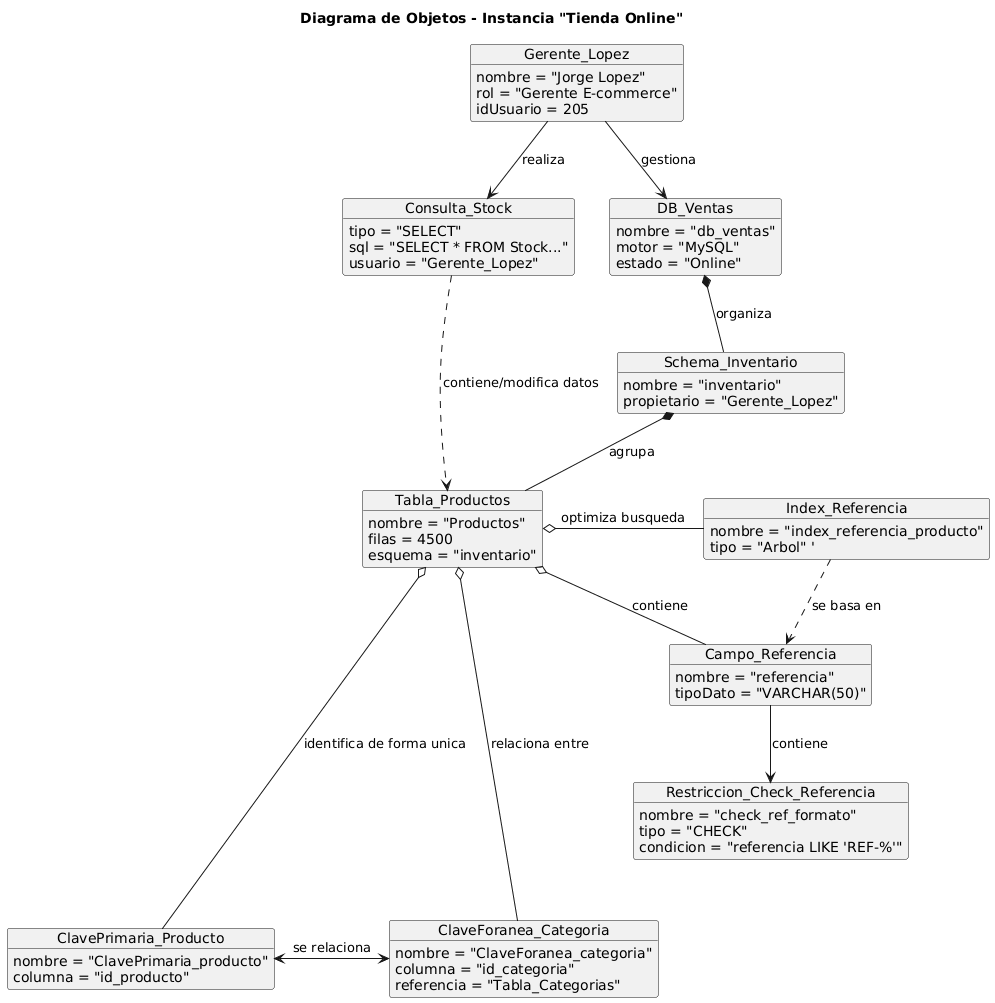

The diagram above was rendered by PlantUML. Its source (embedded in the PNG):
@startuml
title Diagrama de Objetos - Instancia "Tienda Online"

object Gerente_Lopez
Gerente_Lopez : nombre = "Jorge Lopez"
Gerente_Lopez : rol = "Gerente E-commerce"
Gerente_Lopez : idUsuario = 205

object DB_Ventas
DB_Ventas : nombre = "db_ventas"
DB_Ventas : motor = "MySQL"
DB_Ventas : estado = "Online"

object Schema_Inventario
Schema_Inventario : nombre = "inventario"
Schema_Inventario : propietario = "Gerente_Lopez"

object Tabla_Productos
Tabla_Productos : nombre = "Productos"
Tabla_Productos : filas = 4500
Tabla_Productos : esquema = "inventario"


object Campo_Referencia
Campo_Referencia : nombre = "referencia"
Campo_Referencia : tipoDato = "VARCHAR(50)"


object ClavePrimaria_Producto
ClavePrimaria_Producto : nombre = "ClavePrimaria_producto"
ClavePrimaria_Producto : columna = "id_producto"

object ClaveForanea_Categoria
ClaveForanea_Categoria : nombre = "ClaveForanea_categoria"
ClaveForanea_Categoria : columna = "id_categoria"
ClaveForanea_Categoria : referencia = "Tabla_Categorias"


object Index_Referencia
Index_Referencia : nombre = "index_referencia_producto"
Index_Referencia : tipo = "Arbol" '


object Restriccion_Check_Referencia
Restriccion_Check_Referencia : nombre = "check_ref_formato"
Restriccion_Check_Referencia : tipo = "CHECK"
Restriccion_Check_Referencia : condicion = "referencia LIKE 'REF-%'"

object Consulta_Stock
Consulta_Stock : tipo = "SELECT"
Consulta_Stock : sql = "SELECT * FROM Stock..."
Consulta_Stock : usuario = "Gerente_Lopez"


Consulta_Stock -[hidden]right- DB_Ventas

Index_Referencia -[hidden]left- Tabla_Productos

ClavePrimaria_Producto -[hidden]right- ClaveForanea_Categoria

Gerente_Lopez --> DB_Ventas : gestiona
Gerente_Lopez --> Consulta_Stock : realiza

DB_Ventas *-- Schema_Inventario : organiza
Schema_Inventario *-- Tabla_Productos : agrupa

Tabla_Productos o-- Campo_Referencia : contiene

Tabla_Productos o---- ClavePrimaria_Producto : identifica de forma unica
Tabla_Productos o---- ClaveForanea_Categoria : relaciona entre
Tabla_Productos o-- Index_Referencia : optimiza busqueda

Campo_Referencia --> Restriccion_Check_Referencia : contiene

Consulta_Stock ..> Tabla_Productos : contiene/modifica datos
Index_Referencia ..> Campo_Referencia : se basa en

ClavePrimaria_Producto <--> ClaveForanea_Categoria : se relaciona
@enduml